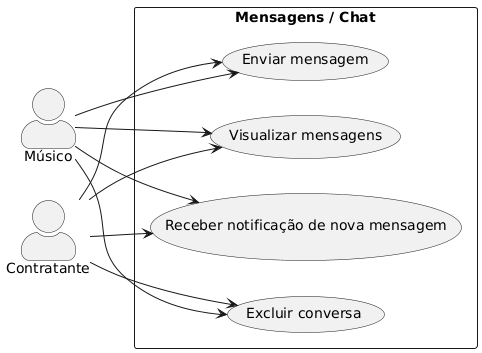

The diagram above was rendered by PlantUML. Its source (embedded in the PNG):
@startuml
left to right direction
skinparam packageStyle rectangle
skinparam actorStyle awesome

actor "Músico" as Musico
actor "Contratante" as Contratante

rectangle "Mensagens / Chat" {
  usecase "Enviar mensagem" as UC1
  usecase "Visualizar mensagens" as UC2
  usecase "Receber notificação de nova mensagem" as UC3
  usecase "Excluir conversa" as UC4
}

Musico --> UC1
Musico --> UC2
Musico --> UC3
Musico --> UC4

Contratante --> UC1
Contratante --> UC2
Contratante --> UC3
Contratante --> UC4
@enduml